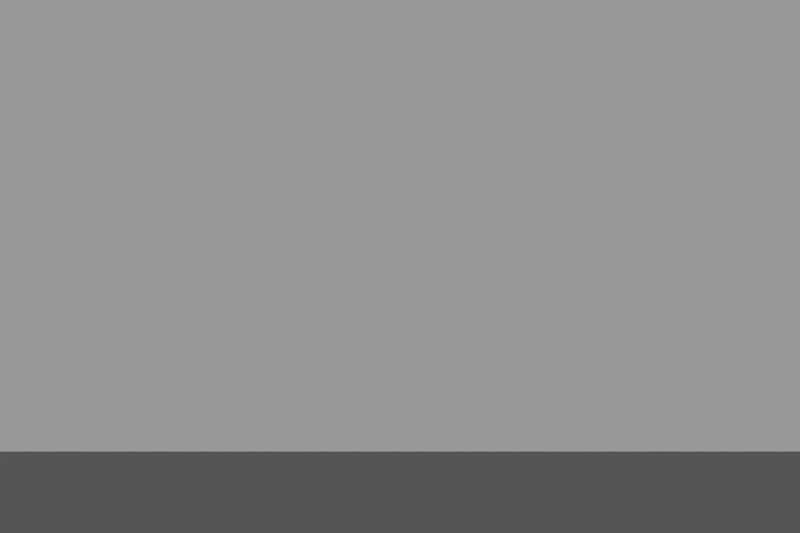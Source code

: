 # Source: level04.blend  (saved by Blender 2.65.0; exported with 4.5.12 LTS)
import bpy
from mathutils import Matrix  # noqa: F401  (used for matrix-valued properties, if any)

bpy.ops.wm.read_factory_settings(use_empty=True)
scene = bpy.context.scene
scene.name = 'Scene'

# ---- collections
col_collection_1 = bpy.data.collections.new('Collection 1'); scene.collection.children.link(col_collection_1)

# ---- materials (node trees are filled in below, after node groups)
mat_material_002 = bpy.data.materials.new('Material.002')
mat_material_002.alpha_threshold = 0.0
mat_material_002.use_transparent_shadow = False
mat_material_002.diffuse_color = (0.1205, 0.3192, 0.8, 1.0)
mat_material_002.roughness = 0.5
mat_material_002.line_color = (0.0, 0.0, 0.0, 1.0)
mat_material = bpy.data.materials.new('Material')
mat_material.alpha_threshold = 0.0
mat_material.use_transparent_shadow = False
mat_material.diffuse_color = (0.8, 0.07577, 0.1883, 1.0)
mat_material.roughness = 0.5
mat_material.line_color = (0.0, 0.0, 0.0, 1.0)
mat_platformmaterial = bpy.data.materials.new('PlatformMaterial')
mat_material_001 = bpy.data.materials.new('Material.001')
mat_material_001.alpha_threshold = 0.0
mat_material_001.use_transparent_shadow = False
mat_material_001.diffuse_color = (1.0, 0.7798, 0.0, 1.0)
mat_material_001.roughness = 0.5
mat_material_001.line_color = (0.0, 0.0, 0.0, 1.0)
mat_material_003 = bpy.data.materials.new('Material.003')
mat_material_003.alpha_threshold = 0.0
mat_material_003.use_transparent_shadow = False
mat_material_003.diffuse_color = (0.8, 0.557, 0.1749, 1.0)
mat_material_003.roughness = 0.5
mat_material_003.line_color = (0.0, 0.0, 0.0, 1.0)

# ---- material node trees

# ---- world
world_world = bpy.data.worlds.new('World'); scene.world = world_world
world_world.color = (0.05088, 0.05088, 0.05088)
world_world.use_sun_shadow = False
world_world.sun_shadow_jitter_overblur = 0.0
world_world.cycles.sampling_method = 'MANUAL'
world_world.cycles.sample_map_resolution = 256

# ---- cameras
cam_camera = bpy.data.cameras.new('Camera')
cam_camera.lens = 38.63
cam_camera.sensor_width = 32.0
cam_camera.sensor_height = 18.0
cam_camera.dof.focus_distance = 0.0
cam_camera.dof.aperture_fstop = 128.0

# ---- lights
light_light = bpy.data.lights.new('Light', 'SUN')
light_light.transmission_factor = 0.0
light_light.cutoff_distance = 557.6
light_light.angle = 1.571
light_light.energy = 1.08
light_light.shadow_buffer_clip_start = 18.46
light_light.shadow_soft_size = 1.0
light_light.shadow_cascade_max_distance = 1000.0
light_light.cycles.use_multiple_importance_sampling = False

# ---- meshes
me_block_040 = bpy.data.meshes.new('Block.040')
me_block_040.from_pydata([(4.069, -0.4881, -4.521), (4.069, -8.626, -4.521), (-4.069, -8.626, -4.521), (-4.069, -0.4881, -4.521), (4.069, -0.4881, 4.521), (-4.069, -0.4881, 4.521), (-4.069, -8.626, 4.521), (4.069, -8.626, 4.521), (4.521, -0.4881, -4.069), (4.521, -0.4881, 4.069), (4.521, -8.626, 4.069), (4.521, -8.626, -4.069), (4.069, -9.078, -4.069), (4.069, -9.078, 4.069), (-4.069, -9.078, 4.069), (-4.069, -9.078, -4.069), (-4.521, -8.626, -4.069), (-4.521, -8.626, 4.069), (-4.521, -0.4881, 4.069), (-4.521, -0.4881, -4.069), (4.069, -0.03601, 4.069), (4.069, -0.03601, -4.069), (-4.069, -0.03601, -4.069), (-4.069, -0.03601, 4.069), (4.069, 8.626, -4.521), (4.069, 0.4881, -4.521), (-4.069, 0.4881, -4.521), (-4.069, 8.626, -4.521), (4.069, 8.626, 4.521), (-4.069, 8.626, 4.521), (-4.069, 0.4881, 4.521), (4.069, 0.4881, 4.521), (4.521, 8.626, -4.069), (4.521, 8.626, 4.069), (4.521, 0.4881, 4.069), (4.521, 0.4881, -4.069), (4.069, 0.03601, -4.069), (4.069, 0.03601, 4.069), (-4.069, 0.03601, 4.069), (-4.069, 0.03601, -4.069), (-4.521, 0.4881, -4.069), (-4.521, 0.4881, 4.069), (-4.521, 8.626, 4.069), (-4.521, 8.626, -4.069), (4.069, 9.078, 4.069), (4.069, 9.078, -4.069), (-4.069, 9.078, -4.069), (-4.069, 9.078, 4.069)], [], [(0, 21, 8), (1, 11, 12), (2, 15, 16), (3, 19, 22), (4, 9, 20), (7, 13, 10), (6, 17, 14), (5, 23, 18), (18, 23, 19), (23, 22, 19), (14, 17, 16), (14, 16, 15), (10, 13, 12), (10, 12, 11), (20, 9, 8), (20, 8, 21), (6, 14, 13), (6, 13, 7), (7, 10, 4), (10, 9, 4), (5, 18, 17), (5, 17, 6), (23, 5, 20), (5, 4, 20), (19, 3, 2), (19, 2, 16), (21, 0, 22), (0, 3, 22), (15, 2, 1), (15, 1, 12), (0, 8, 1), (8, 11, 1), (22, 23, 21), (23, 20, 21), (18, 19, 16), (18, 16, 17), (14, 15, 13), (15, 12, 13), (10, 11, 9), (11, 8, 9), (6, 7, 4), (6, 4, 5), (0, 1, 2), (0, 2, 3), (24, 45, 32), (25, 35, 36), (26, 39, 40), (27, 43, 46), (28, 33, 44), (31, 37, 34), (30, 41, 38), (29, 47, 42), (42, 47, 43), (47, 46, 43), (38, 41, 40), (38, 40, 39), (34, 37, 36), (34, 36, 35), (44, 33, 32), (44, 32, 45), (30, 38, 37), (30, 37, 31), (31, 34, 28), (34, 33, 28), (29, 42, 41), (29, 41, 30), (47, 29, 44), (29, 28, 44), (43, 27, 26), (43, 26, 40), (45, 24, 46), (24, 27, 46), (39, 26, 25), (39, 25, 36), (24, 32, 25), (32, 35, 25), (46, 47, 45), (47, 44, 45), (42, 43, 40), (42, 40, 41), (38, 39, 37), (39, 36, 37), (34, 35, 33), (35, 32, 33), (30, 31, 28), (30, 28, 29), (24, 25, 26), (24, 26, 27)])
me_block_040.polygons.foreach_set('use_smooth', [True] * 88)
me_block_040.materials.append(mat_material_002)
me_block_040.use_remesh_preserve_volume = False
me_block_040.use_remesh_preserve_attributes = False
me_block_040.use_mirror_vertex_groups = False
me_block_040.update()
me_block_030 = bpy.data.meshes.new('Block.030')
me_block_030.from_pydata([(4.069, 4.069, -4.521), (4.069, -4.069, -4.521), (-4.069, -4.069, -4.521), (-4.069, 4.069, -4.521), (4.069, 4.069, 4.521), (-4.069, 4.069, 4.521), (-4.069, -4.069, 4.521), (4.069, -4.069, 4.521), (4.521, 4.069, -4.069), (4.521, 4.069, 4.069), (4.521, -4.069, 4.069), (4.521, -4.069, -4.069), (4.069, -4.521, -4.069), (4.069, -4.521, 4.069), (-4.069, -4.521, 4.069), (-4.069, -4.521, -4.069), (-4.521, -4.069, -4.069), (-4.521, -4.069, 4.069), (-4.521, 4.069, 4.069), (-4.521, 4.069, -4.069), (4.069, 4.521, 4.069), (4.069, 4.521, -4.069), (-4.069, 4.521, -4.069), (-4.069, 4.521, 4.069)], [], [(0, 21, 8), (1, 11, 12), (2, 15, 16), (3, 19, 22), (4, 9, 20), (7, 13, 10), (6, 17, 14), (5, 23, 18), (18, 23, 19), (23, 22, 19), (14, 17, 16), (14, 16, 15), (10, 13, 12), (10, 12, 11), (20, 9, 8), (20, 8, 21), (6, 14, 13), (6, 13, 7), (7, 10, 4), (10, 9, 4), (5, 18, 17), (5, 17, 6), (23, 5, 20), (5, 4, 20), (19, 3, 2), (19, 2, 16), (21, 0, 22), (0, 3, 22), (15, 2, 1), (15, 1, 12), (0, 8, 1), (8, 11, 1), (22, 23, 21), (23, 20, 21), (18, 19, 16), (18, 16, 17), (14, 15, 13), (15, 12, 13), (10, 11, 9), (11, 8, 9), (6, 7, 4), (6, 4, 5), (0, 1, 2), (0, 2, 3)])
me_block_030.polygons.foreach_set('use_smooth', [True] * 44)
me_block_030.materials.append(mat_material)
me_block_030.use_remesh_preserve_volume = False
me_block_030.use_remesh_preserve_attributes = False
me_block_030.use_mirror_vertex_groups = False
me_block_030.update()
me_block_025 = bpy.data.meshes.new('Block.025')
me_block_025.from_pydata([(4.069, 4.069, -4.521), (4.069, -4.069, -4.521), (-4.069, -4.069, -4.521), (-4.069, 4.069, -4.521), (4.069, 4.069, 4.521), (-4.069, 4.069, 4.521), (-4.069, -4.069, 4.521), (4.069, -4.069, 4.521), (4.521, 4.069, -4.069), (4.521, 4.069, 4.069), (4.521, -4.069, 4.069), (4.521, -4.069, -4.069), (4.069, -4.521, -4.069), (4.069, -4.521, 4.069), (-4.069, -4.521, 4.069), (-4.069, -4.521, -4.069), (-4.521, -4.069, -4.069), (-4.521, -4.069, 4.069), (-4.521, 4.069, 4.069), (-4.521, 4.069, -4.069), (4.069, 4.521, 4.069), (4.069, 4.521, -4.069), (-4.069, 4.521, -4.069), (-4.069, 4.521, 4.069)], [], [(0, 21, 8), (1, 11, 12), (2, 15, 16), (3, 19, 22), (4, 9, 20), (7, 13, 10), (6, 17, 14), (5, 23, 18), (18, 23, 19), (23, 22, 19), (14, 17, 16), (14, 16, 15), (10, 13, 12), (10, 12, 11), (20, 9, 8), (20, 8, 21), (6, 14, 13), (6, 13, 7), (7, 10, 4), (10, 9, 4), (5, 18, 17), (5, 17, 6), (23, 5, 20), (5, 4, 20), (19, 3, 2), (19, 2, 16), (21, 0, 22), (0, 3, 22), (15, 2, 1), (15, 1, 12), (0, 8, 1), (8, 11, 1), (22, 23, 21), (23, 20, 21), (18, 19, 16), (18, 16, 17), (14, 15, 13), (15, 12, 13), (10, 11, 9), (11, 8, 9), (6, 7, 4), (6, 4, 5), (0, 1, 2), (0, 2, 3)])
me_block_025.polygons.foreach_set('use_smooth', [True] * 44)
me_block_025.materials.append(mat_material)
me_block_025.use_remesh_preserve_volume = False
me_block_025.use_remesh_preserve_attributes = False
me_block_025.use_mirror_vertex_groups = False
me_block_025.update()
me_block_008 = bpy.data.meshes.new('Block.008')
me_block_008.from_pydata([(4.069, -0.4764, -4.521), (4.069, -8.614, -4.521), (-4.069, -8.614, -4.521), (-4.069, -0.4764, -4.521), (4.069, -0.4764, 4.521), (-4.069, -0.4764, 4.521), (-4.069, -8.614, 4.521), (4.069, -8.614, 4.521), (4.521, -0.4764, -4.069), (4.521, -0.4764, 4.069), (4.521, -8.614, 4.069), (4.521, -8.614, -4.069), (4.069, -9.066, -4.069), (4.069, -9.066, 4.069), (-4.069, -9.066, 4.069), (-4.069, -9.066, -4.069), (-4.521, -8.614, -4.069), (-4.521, -8.614, 4.069), (-4.521, -0.4764, 4.069), (-4.521, -0.4764, -4.069), (4.069, -0.02433, 4.069), (4.069, -0.02433, -4.069), (-4.069, -0.02433, -4.069), (-4.069, -0.02433, 4.069), (4.069, 8.614, -4.521), (4.069, 0.4764, -4.521), (-4.069, 0.4764, -4.521), (-4.069, 8.614, -4.521), (4.069, 8.614, 4.521), (-4.069, 8.614, 4.521), (-4.069, 0.4764, 4.521), (4.069, 0.4764, 4.521), (4.521, 8.614, -4.069), (4.521, 8.614, 4.069), (4.521, 0.4764, 4.069), (4.521, 0.4764, -4.069), (4.069, 0.02433, -4.069), (4.069, 0.02433, 4.069), (-4.069, 0.02433, 4.069), (-4.069, 0.02433, -4.069), (-4.521, 0.4764, -4.069), (-4.521, 0.4764, 4.069), (-4.521, 8.614, 4.069), (-4.521, 8.614, -4.069), (4.069, 9.066, 4.069), (4.069, 9.066, -4.069), (-4.069, 9.066, -4.069), (-4.069, 9.066, 4.069)], [], [(0, 21, 8), (1, 11, 12), (2, 15, 16), (3, 19, 22), (4, 9, 20), (7, 13, 10), (6, 17, 14), (5, 23, 18), (18, 23, 19), (23, 22, 19), (14, 17, 16), (14, 16, 15), (10, 13, 12), (10, 12, 11), (20, 9, 8), (20, 8, 21), (6, 14, 13), (6, 13, 7), (7, 10, 4), (10, 9, 4), (5, 18, 17), (5, 17, 6), (23, 5, 20), (5, 4, 20), (19, 3, 2), (19, 2, 16), (21, 0, 22), (0, 3, 22), (15, 2, 1), (15, 1, 12), (0, 8, 1), (8, 11, 1), (22, 23, 21), (23, 20, 21), (18, 19, 16), (18, 16, 17), (14, 15, 13), (15, 12, 13), (10, 11, 9), (11, 8, 9), (6, 7, 4), (6, 4, 5), (0, 1, 2), (0, 2, 3), (24, 45, 32), (25, 35, 36), (26, 39, 40), (27, 43, 46), (28, 33, 44), (31, 37, 34), (30, 41, 38), (29, 47, 42), (42, 47, 43), (47, 46, 43), (38, 41, 40), (38, 40, 39), (34, 37, 36), (34, 36, 35), (44, 33, 32), (44, 32, 45), (30, 38, 37), (30, 37, 31), (31, 34, 28), (34, 33, 28), (29, 42, 41), (29, 41, 30), (47, 29, 44), (29, 28, 44), (43, 27, 26), (43, 26, 40), (45, 24, 46), (24, 27, 46), (39, 26, 25), (39, 25, 36), (24, 32, 25), (32, 35, 25), (46, 47, 45), (47, 44, 45), (42, 43, 40), (42, 40, 41), (38, 39, 37), (39, 36, 37), (34, 35, 33), (35, 32, 33), (30, 31, 28), (30, 28, 29), (24, 25, 26), (24, 26, 27)])
me_block_008.polygons.foreach_set('use_smooth', [True] * 88)
me_block_008.materials.append(mat_material_002)
me_block_008.use_remesh_preserve_volume = False
me_block_008.use_remesh_preserve_attributes = False
me_block_008.use_mirror_vertex_groups = False
me_block_008.update()
me_collectmesh = bpy.data.meshes.new('CollectMesh')
me_collectmesh.from_pydata([], [], [])
me_collectmesh.materials.append(None)
me_collectmesh.update()
me_block_056 = bpy.data.meshes.new('Block.056')
me_block_056.from_pydata([(-5.033, 13.19, -4.521), (-5.033, 5.051, -4.521), (-13.17, 5.051, -4.521), (-13.17, 13.19, -4.521), (-5.033, 13.19, 4.521), (-13.17, 13.19, 4.521), (-13.17, 5.051, 4.521), (-5.033, 5.051, 4.521), (-4.581, 13.19, -4.069), (-4.581, 13.19, 4.069), (-4.581, 5.051, 4.069), (-4.581, 5.051, -4.069), (-5.033, 4.599, -4.069), (-5.033, 4.599, 4.069), (-13.17, 4.599, 4.069), (-13.17, 4.599, -4.069), (-13.62, 5.051, -4.069), (-13.62, 5.051, 4.069), (-13.62, 13.19, 4.069), (-13.62, 13.19, -4.069), (-5.033, 13.64, 4.069), (-5.033, 13.64, -4.069), (-13.17, 13.64, -4.069), (-13.17, 13.64, 4.069), (4.056, 13.19, -4.521), (4.056, 5.051, -4.521), (-4.081, 5.051, -4.521), (-4.081, 13.19, -4.521), (4.056, 13.19, 4.521), (-4.081, 13.19, 4.521), (-4.081, 5.051, 4.521), (4.056, 5.051, 4.521), (4.508, 13.19, -4.069), (4.508, 13.19, 4.069), (4.508, 5.051, 4.069), (4.508, 5.051, -4.069), (4.056, 4.599, -4.069), (4.056, 4.599, 4.069), (-4.081, 4.599, 4.069), (-4.081, 4.599, -4.069), (-4.533, 5.051, -4.069), (-4.533, 5.051, 4.069), (-4.533, 13.19, 4.069), (-4.533, 13.19, -4.069), (4.056, 13.64, 4.069), (4.056, 13.64, -4.069), (-4.081, 13.64, -4.069), (-4.081, 13.64, 4.069), (13.17, 13.19, -4.521), (13.17, 5.051, -4.521), (5.033, 5.051, -4.521), (5.033, 13.19, -4.521), (13.17, 13.19, 4.521), (5.033, 13.19, 4.521), (5.033, 5.051, 4.521), (13.17, 5.051, 4.521), (13.62, 13.19, -4.069), (13.62, 13.19, 4.069), (13.62, 5.051, 4.069), (13.62, 5.051, -4.069), (13.17, 4.599, -4.069), (13.17, 4.599, 4.069), (5.033, 4.599, 4.069), (5.033, 4.599, -4.069), (4.581, 5.051, -4.069), (4.581, 5.051, 4.069), (4.581, 13.19, 4.069), (4.581, 13.19, -4.069), (13.17, 13.64, 4.069), (13.17, 13.64, -4.069), (5.033, 13.64, -4.069), (5.033, 13.64, 4.069), (13.17, 4.067, -4.521), (13.17, -4.07, -4.521), (5.033, -4.07, -4.521), (5.033, 4.067, -4.521), (13.17, 4.067, 4.521), (5.033, 4.067, 4.521), (5.033, -4.07, 4.521), (13.17, -4.07, 4.521), (13.62, 4.067, -4.069), (13.62, 4.067, 4.069), (13.62, -4.07, 4.069), (13.62, -4.07, -4.069), (13.17, -4.522, -4.069), (13.17, -4.522, 4.069), (5.033, -4.522, 4.069), (5.033, -4.522, -4.069), (4.581, -4.07, -4.069), (4.581, -4.07, 4.069), (4.581, 4.067, 4.069), (4.581, 4.067, -4.069), (13.17, 4.519, 4.069), (13.17, 4.519, -4.069), (5.033, 4.519, -4.069), (5.033, 4.519, 4.069), (4.056, 4.067, -4.521), (4.056, -4.07, -4.521), (-4.081, -4.07, -4.521), (-4.081, 4.067, -4.521), (4.056, 4.067, 4.521), (-4.081, 4.067, 4.521), (-4.081, -4.07, 4.521), (4.056, -4.07, 4.521), (4.508, 4.067, -4.069), (4.508, 4.067, 4.069), (4.508, -4.07, 4.069), (4.508, -4.07, -4.069), (4.056, -4.522, -4.069), (4.056, -4.522, 4.069), (-4.081, -4.522, 4.069), (-4.081, -4.522, -4.069), (-4.533, -4.07, -4.069), (-4.533, -4.07, 4.069), (-4.533, 4.067, 4.069), (-4.533, 4.067, -4.069), (4.056, 4.519, 4.069), (4.056, 4.519, -4.069), (-4.081, 4.519, -4.069), (-4.081, 4.519, 4.069), (-5.033, 4.067, -4.521), (-5.033, -4.07, -4.521), (-13.17, -4.07, -4.521), (-13.17, 4.067, -4.521), (-5.033, 4.067, 4.521), (-13.17, 4.067, 4.521), (-13.17, -4.07, 4.521), (-5.033, -4.07, 4.521), (-4.581, 4.067, -4.069), (-4.581, 4.067, 4.069), (-4.581, -4.07, 4.069), (-4.581, -4.07, -4.069), (-5.033, -4.522, -4.069), (-5.033, -4.522, 4.069), (-13.17, -4.522, 4.069), (-13.17, -4.522, -4.069), (-13.62, -4.07, -4.069), (-13.62, -4.07, 4.069), (-13.62, 4.067, 4.069), (-13.62, 4.067, -4.069), (-5.033, 4.519, 4.069), (-5.033, 4.519, -4.069), (-13.17, 4.519, -4.069), (-13.17, 4.519, 4.069), (-5.033, -5.051, -4.521), (-5.033, -13.19, -4.521), (-13.17, -13.19, -4.521), (-13.17, -5.051, -4.521), (-5.033, -5.051, 4.521), (-13.17, -5.051, 4.521), (-13.17, -13.19, 4.521), (-5.033, -13.19, 4.521), (-4.581, -5.051, -4.069), (-4.581, -5.051, 4.069), (-4.581, -13.19, 4.069), (-4.581, -13.19, -4.069), (-5.033, -13.64, -4.069), (-5.033, -13.64, 4.069), (-13.17, -13.64, 4.069), (-13.17, -13.64, -4.069), (-13.62, -13.19, -4.069), (-13.62, -13.19, 4.069), (-13.62, -5.051, 4.069), (-13.62, -5.051, -4.069), (-5.033, -4.599, 4.069), (-5.033, -4.599, -4.069), (-13.17, -4.599, -4.069), (-13.17, -4.599, 4.069), (4.056, -5.051, -4.521), (4.056, -13.19, -4.521), (-4.081, -13.19, -4.521), (-4.081, -5.051, -4.521), (4.056, -5.051, 4.521), (-4.081, -5.051, 4.521), (-4.081, -13.19, 4.521), (4.056, -13.19, 4.521), (4.508, -5.051, -4.069), (4.508, -5.051, 4.069), (4.508, -13.19, 4.069), (4.508, -13.19, -4.069), (4.056, -13.64, -4.069), (4.056, -13.64, 4.069), (-4.081, -13.64, 4.069), (-4.081, -13.64, -4.069), (-4.533, -13.19, -4.069), (-4.533, -13.19, 4.069), (-4.533, -5.051, 4.069), (-4.533, -5.051, -4.069), (4.056, -4.599, 4.069), (4.056, -4.599, -4.069), (-4.081, -4.599, -4.069), (-4.081, -4.599, 4.069), (13.17, -5.051, -4.521), (13.17, -13.19, -4.521), (5.033, -13.19, -4.521), (5.033, -5.051, -4.521), (13.17, -5.051, 4.521), (5.033, -5.051, 4.521), (5.033, -13.19, 4.521), (13.17, -13.19, 4.521), (13.62, -5.051, -4.069), (13.62, -5.051, 4.069), (13.62, -13.19, 4.069), (13.62, -13.19, -4.069), (13.17, -13.64, -4.069), (13.17, -13.64, 4.069), (5.033, -13.64, 4.069), (5.033, -13.64, -4.069), (4.581, -13.19, -4.069), (4.581, -13.19, 4.069), (4.581, -5.051, 4.069), (4.581, -5.051, -4.069), (13.17, -4.599, 4.069), (13.17, -4.599, -4.069), (5.033, -4.599, -4.069), (5.033, -4.599, 4.069)], [], [(0, 21, 8), (1, 11, 12), (2, 15, 16), (3, 19, 22), (4, 9, 20), (7, 13, 10), (6, 17, 14), (5, 23, 18), (18, 23, 19), (23, 22, 19), (14, 17, 16), (14, 16, 15), (10, 13, 12), (10, 12, 11), (20, 9, 8), (20, 8, 21), (6, 14, 13), (6, 13, 7), (7, 10, 4), (10, 9, 4), (5, 18, 17), (5, 17, 6), (23, 5, 20), (5, 4, 20), (19, 3, 2), (19, 2, 16), (21, 0, 22), (0, 3, 22), (15, 2, 1), (15, 1, 12), (0, 8, 1), (8, 11, 1), (22, 23, 21), (23, 20, 21), (18, 19, 16), (18, 16, 17), (14, 15, 13), (15, 12, 13), (10, 11, 9), (11, 8, 9), (6, 7, 4), (6, 4, 5), (0, 1, 2), (0, 2, 3), (24, 45, 32), (25, 35, 36), (26, 39, 40), (27, 43, 46), (28, 33, 44), (31, 37, 34), (30, 41, 38), (29, 47, 42), (42, 47, 43), (47, 46, 43), (38, 41, 40), (38, 40, 39), (34, 37, 36), (34, 36, 35), (44, 33, 32), (44, 32, 45), (30, 38, 37), (30, 37, 31), (31, 34, 28), (34, 33, 28), (29, 42, 41), (29, 41, 30), (47, 29, 44), (29, 28, 44), (43, 27, 26), (43, 26, 40), (45, 24, 46), (24, 27, 46), (39, 26, 25), (39, 25, 36), (24, 32, 25), (32, 35, 25), (46, 47, 45), (47, 44, 45), (42, 43, 40), (42, 40, 41), (38, 39, 37), (39, 36, 37), (34, 35, 33), (35, 32, 33), (30, 31, 28), (30, 28, 29), (24, 25, 26), (24, 26, 27), (48, 69, 56), (49, 59, 60), (50, 63, 64), (51, 67, 70), (52, 57, 68), (55, 61, 58), (54, 65, 62), (53, 71, 66), (66, 71, 67), (71, 70, 67), (62, 65, 64), (62, 64, 63), (58, 61, 60), (58, 60, 59), (68, 57, 56), (68, 56, 69), (54, 62, 61), (54, 61, 55), (55, 58, 52), (58, 57, 52), (53, 66, 65), (53, 65, 54), (71, 53, 68), (53, 52, 68), (67, 51, 50), (67, 50, 64), (69, 48, 70), (48, 51, 70), (63, 50, 49), (63, 49, 60), (48, 56, 49), (56, 59, 49), (70, 71, 69), (71, 68, 69), (66, 67, 64), (66, 64, 65), (62, 63, 61), (63, 60, 61), (58, 59, 57), (59, 56, 57), (54, 55, 52), (54, 52, 53), (48, 49, 50), (48, 50, 51), (72, 93, 80), (73, 83, 84), (74, 87, 88), (75, 91, 94), (76, 81, 92), (79, 85, 82), (78, 89, 86), (77, 95, 90), (90, 95, 91), (95, 94, 91), (86, 89, 88), (86, 88, 87), (82, 85, 84), (82, 84, 83), (92, 81, 80), (92, 80, 93), (78, 86, 85), (78, 85, 79), (79, 82, 76), (82, 81, 76), (77, 90, 89), (77, 89, 78), (95, 77, 92), (77, 76, 92), (91, 75, 74), (91, 74, 88), (93, 72, 94), (72, 75, 94), (87, 74, 73), (87, 73, 84), (72, 80, 73), (80, 83, 73), (94, 95, 93), (95, 92, 93), (90, 91, 88), (90, 88, 89), (86, 87, 85), (87, 84, 85), (82, 83, 81), (83, 80, 81), (78, 79, 76), (78, 76, 77), (72, 73, 74), (72, 74, 75), (96, 117, 104), (97, 107, 108), (98, 111, 112), (99, 115, 118), (100, 105, 116), (103, 109, 106), (102, 113, 110), (101, 119, 114), (114, 119, 115), (119, 118, 115), (110, 113, 112), (110, 112, 111), (106, 109, 108), (106, 108, 107), (116, 105, 104), (116, 104, 117), (102, 110, 109), (102, 109, 103), (103, 106, 100), (106, 105, 100), (101, 114, 113), (101, 113, 102), (119, 101, 116), (101, 100, 116), (115, 99, 98), (115, 98, 112), (117, 96, 118), (96, 99, 118), (111, 98, 97), (111, 97, 108), (96, 104, 97), (104, 107, 97), (118, 119, 117), (119, 116, 117), (114, 115, 112), (114, 112, 113), (110, 111, 109), (111, 108, 109), (106, 107, 105), (107, 104, 105), (102, 103, 100), (102, 100, 101), (96, 97, 98), (96, 98, 99), (120, 141, 128), (121, 131, 132), (122, 135, 136), (123, 139, 142), (124, 129, 140), (127, 133, 130), (126, 137, 134), (125, 143, 138), (138, 143, 139), (143, 142, 139), (134, 137, 136), (134, 136, 135), (130, 133, 132), (130, 132, 131), (140, 129, 128), (140, 128, 141), (126, 134, 133), (126, 133, 127), (127, 130, 124), (130, 129, 124), (125, 138, 137), (125, 137, 126), (143, 125, 140), (125, 124, 140), (139, 123, 122), (139, 122, 136), (141, 120, 142), (120, 123, 142), (135, 122, 121), (135, 121, 132), (120, 128, 121), (128, 131, 121), (142, 143, 141), (143, 140, 141), (138, 139, 136), (138, 136, 137), (134, 135, 133), (135, 132, 133), (130, 131, 129), (131, 128, 129), (126, 127, 124), (126, 124, 125), (120, 121, 122), (120, 122, 123), (144, 165, 152), (145, 155, 156), (146, 159, 160), (147, 163, 166), (148, 153, 164), (151, 157, 154), (150, 161, 158), (149, 167, 162), (162, 167, 163), (167, 166, 163), (158, 161, 160), (158, 160, 159), (154, 157, 156), (154, 156, 155), (164, 153, 152), (164, 152, 165), (150, 158, 157), (150, 157, 151), (151, 154, 148), (154, 153, 148), (149, 162, 161), (149, 161, 150), (167, 149, 164), (149, 148, 164), (163, 147, 146), (163, 146, 160), (165, 144, 166), (144, 147, 166), (159, 146, 145), (159, 145, 156), (144, 152, 145), (152, 155, 145), (166, 167, 165), (167, 164, 165), (162, 163, 160), (162, 160, 161), (158, 159, 157), (159, 156, 157), (154, 155, 153), (155, 152, 153), (150, 151, 148), (150, 148, 149), (144, 145, 146), (144, 146, 147), (168, 189, 176), (169, 179, 180), (170, 183, 184), (171, 187, 190), (172, 177, 188), (175, 181, 178), (174, 185, 182), (173, 191, 186), (186, 191, 187), (191, 190, 187), (182, 185, 184), (182, 184, 183), (178, 181, 180), (178, 180, 179), (188, 177, 176), (188, 176, 189), (174, 182, 181), (174, 181, 175), (175, 178, 172), (178, 177, 172), (173, 186, 185), (173, 185, 174), (191, 173, 188), (173, 172, 188), (187, 171, 170), (187, 170, 184), (189, 168, 190), (168, 171, 190), (183, 170, 169), (183, 169, 180), (168, 176, 169), (176, 179, 169), (190, 191, 189), (191, 188, 189), (186, 187, 184), (186, 184, 185), (182, 183, 181), (183, 180, 181), (178, 179, 177), (179, 176, 177), (174, 175, 172), (174, 172, 173), (168, 169, 170), (168, 170, 171), (192, 213, 200), (193, 203, 204), (194, 207, 208), (195, 211, 214), (196, 201, 212), (199, 205, 202), (198, 209, 206), (197, 215, 210), (210, 215, 211), (215, 214, 211), (206, 209, 208), (206, 208, 207), (202, 205, 204), (202, 204, 203), (212, 201, 200), (212, 200, 213), (198, 206, 205), (198, 205, 199), (199, 202, 196), (202, 201, 196), (197, 210, 209), (197, 209, 198), (215, 197, 212), (197, 196, 212), (211, 195, 194), (211, 194, 208), (213, 192, 214), (192, 195, 214), (207, 194, 193), (207, 193, 204), (192, 200, 193), (200, 203, 193), (214, 215, 213), (215, 212, 213), (210, 211, 208), (210, 208, 209), (206, 207, 205), (207, 204, 205), (202, 203, 201), (203, 200, 201), (198, 199, 196), (198, 196, 197), (192, 193, 194), (192, 194, 195)])
me_block_056.polygons.foreach_set('use_smooth', [True] * 396)
me_block_056.materials.append(mat_material)
me_block_056.use_remesh_preserve_volume = False
me_block_056.use_remesh_preserve_attributes = False
me_block_056.use_mirror_vertex_groups = False
me_block_056.update()
me_cameravolume = bpy.data.meshes.new('CameraVolume')
me_cameravolume.from_pydata([(47.17, 79.63, -11.91), (47.17, -79.63, -11.91), (-47.17, -79.63, -11.91), (-47.17, 79.63, -11.91), (47.17, 79.63, 11.91), (47.17, -79.63, 11.91), (-47.17, -79.63, 11.91), (-47.17, 79.63, 11.91)], [], [(4, 0, 7), (0, 3, 7), (2, 6, 7), (2, 7, 3), (1, 5, 2), (5, 6, 2), (0, 4, 1), (4, 5, 1), (4, 7, 6), (4, 6, 5), (0, 1, 2), (0, 2, 3)])
me_cameravolume.materials.append(mat_platformmaterial)
me_cameravolume.use_remesh_preserve_volume = False
me_cameravolume.use_remesh_preserve_attributes = False
me_cameravolume.use_mirror_vertex_groups = False
me_cameravolume.update()
me_worldbb = bpy.data.meshes.new('WorldBB')
me_worldbb.from_pydata([(47.17, 28.29, -12.12), (47.17, -28.29, -12.12), (-47.17, -28.29, -12.12), (-47.17, 28.29, -12.12), (47.17, 28.29, 12.12), (47.17, -28.29, 12.12), (-47.17, -28.29, 12.12), (-47.17, 28.29, 12.12)], [], [(4, 0, 7), (0, 3, 7), (2, 6, 7), (2, 7, 3), (1, 5, 2), (5, 6, 2), (0, 4, 1), (4, 5, 1), (4, 7, 6), (4, 6, 5), (0, 1, 2), (0, 2, 3)])
me_worldbb.materials.append(mat_platformmaterial)
me_worldbb.use_remesh_preserve_volume = False
me_worldbb.use_remesh_preserve_attributes = False
me_worldbb.use_mirror_vertex_groups = False
me_worldbb.update()
me_move_platform_02 = bpy.data.meshes.new('Move_Platform_02')
me_move_platform_02.from_pydata([(10.59, 9.834, -1.34), (10.59, -9.834, -1.34), (-10.59, -9.834, -1.34), (-10.59, 9.834, -1.34), (10.59, 9.834, 1.34), (-10.59, 9.834, 1.34), (-10.59, -9.834, 1.34), (10.59, -9.834, 1.34), (11.77, 9.834, -1.206), (11.77, 9.834, 1.206), (11.77, -9.834, 1.206), (11.77, -9.834, -1.206), (10.59, -10.93, -1.206), (10.59, -10.93, 1.206), (-10.59, -10.93, 1.206), (-10.59, -10.93, -1.206), (-11.77, -9.834, -1.206), (-11.77, -9.834, 1.206), (-11.77, 9.834, 1.206), (-11.77, 9.834, -1.206), (10.59, 10.93, 1.206), (10.59, 10.93, -1.206), (-10.59, 10.93, -1.206), (-10.59, 10.93, 1.206)], [], [(0, 21, 8), (1, 11, 12), (2, 15, 16), (3, 19, 22), (4, 9, 20), (7, 13, 10), (6, 17, 14), (5, 23, 18), (18, 23, 19), (23, 22, 19), (14, 17, 16), (14, 16, 15), (10, 13, 12), (10, 12, 11), (20, 9, 8), (20, 8, 21), (6, 14, 13), (6, 13, 7), (7, 10, 4), (10, 9, 4), (5, 18, 17), (5, 17, 6), (23, 5, 20), (5, 4, 20), (19, 3, 2), (19, 2, 16), (21, 0, 22), (0, 3, 22), (15, 2, 1), (15, 1, 12), (0, 8, 1), (8, 11, 1), (22, 23, 21), (23, 20, 21), (18, 19, 16), (18, 16, 17), (14, 15, 13), (15, 12, 13), (10, 11, 9), (11, 8, 9), (6, 7, 4), (6, 4, 5), (0, 1, 2), (0, 2, 3)])
me_move_platform_02.polygons.foreach_set('use_smooth', [True] * 44)
me_move_platform_02.materials.append(mat_material_001)
me_move_platform_02.use_remesh_preserve_volume = False
me_move_platform_02.use_remesh_preserve_attributes = False
me_move_platform_02.use_mirror_vertex_groups = False
me_move_platform_02.update()
me_move_platform_01 = bpy.data.meshes.new('Move_Platform_01')
me_move_platform_01.from_pydata([(10.59, 9.834, -1.34), (10.59, -9.834, -1.34), (-10.59, -9.834, -1.34), (-10.59, 9.834, -1.34), (10.59, 9.834, 1.34), (-10.59, 9.834, 1.34), (-10.59, -9.834, 1.34), (10.59, -9.834, 1.34), (11.77, 9.834, -1.206), (11.77, 9.834, 1.206), (11.77, -9.834, 1.206), (11.77, -9.834, -1.206), (10.59, -10.93, -1.206), (10.59, -10.93, 1.206), (-10.59, -10.93, 1.206), (-10.59, -10.93, -1.206), (-11.77, -9.834, -1.206), (-11.77, -9.834, 1.206), (-11.77, 9.834, 1.206), (-11.77, 9.834, -1.206), (10.59, 10.93, 1.206), (10.59, 10.93, -1.206), (-10.59, 10.93, -1.206), (-10.59, 10.93, 1.206)], [], [(0, 21, 8), (1, 11, 12), (2, 15, 16), (3, 19, 22), (4, 9, 20), (7, 13, 10), (6, 17, 14), (5, 23, 18), (18, 23, 19), (23, 22, 19), (14, 17, 16), (14, 16, 15), (10, 13, 12), (10, 12, 11), (20, 9, 8), (20, 8, 21), (6, 14, 13), (6, 13, 7), (7, 10, 4), (10, 9, 4), (5, 18, 17), (5, 17, 6), (23, 5, 20), (5, 4, 20), (19, 3, 2), (19, 2, 16), (21, 0, 22), (0, 3, 22), (15, 2, 1), (15, 1, 12), (0, 8, 1), (8, 11, 1), (22, 23, 21), (23, 20, 21), (18, 19, 16), (18, 16, 17), (14, 15, 13), (15, 12, 13), (10, 11, 9), (11, 8, 9), (6, 7, 4), (6, 4, 5), (0, 1, 2), (0, 2, 3)])
me_move_platform_01.polygons.foreach_set('use_smooth', [True] * 44)
me_move_platform_01.materials.append(mat_material_001)
me_move_platform_01.use_remesh_preserve_volume = False
me_move_platform_01.use_remesh_preserve_attributes = False
me_move_platform_01.use_mirror_vertex_groups = False
me_move_platform_01.update()
me_ballmesh = bpy.data.meshes.new('BallMesh')
me_ballmesh.from_pydata([], [], [])
me_ballmesh.materials.append(None)
me_ballmesh.update()
me_goalring = bpy.data.meshes.new('GoalRing')
me_goalring.from_pydata([], [], [])
me_goalring.materials.append(None)
me_goalring.update()
me_cylinder_001 = bpy.data.meshes.new('Cylinder.001')
me_cylinder_001.from_pydata([(4.769, 3.186, -2.253), (3.397, 2.175, -2.222), (3.306, 2.344, -2.219), (5.299, 2.195, -2.253), (3.738, 1.454, -2.234), (3.673, 1.665, -2.23), (5.625, 1.119, -2.253), (3.923, 0.6867, -2.247), (3.899, 0.9274, -2.243), (5.736, 0.0, -2.253), (3.95, -0.09267, -2.26), (3.976, 0.1605, -2.256), (5.625, -1.119, -2.253), (3.824, -0.8523, -2.273), (3.899, -0.6063, -2.268), (4.769, -3.186, -2.253), (3.158, -2.2, -2.295), (3.306, -2.023, -2.292), (-3.186, -4.769, -2.253), (-2.067, -3.183, -2.311), (-1.521, -3.471, -2.316), (-4.056, -4.056, -2.253), (-2.656, -2.745, -2.304), (-2.209, -3.108, -2.31), (1.595, 3.851, 2.318), (2.195, 5.299, 2.253), (1.521, 3.89, 2.318), (2.304, 3.449, 2.311), (3.186, 4.769, 2.253), (2.209, 3.527, 2.312), (2.913, 2.915, 2.302), (4.056, 4.056, 2.253), (2.811, 3.038, 2.304), (3.397, 2.272, 2.291), (4.769, 3.186, 2.253), (3.306, 2.442, 2.294), (3.738, 1.551, 2.279), (5.299, 2.195, 2.253), (3.673, 1.763, 2.283), (3.923, 0.7845, 2.267), (5.625, 1.119, 2.253), (3.899, 1.025, 2.271), (3.95, 0.005102, 2.253), (5.736, -1.144e-05, 2.253), (3.976, 0.2583, 2.258), (3.824, -0.7545, 2.241), (5.625, -1.119, 2.253), (3.899, -0.5085, 2.245), (3.554, -1.465, 2.229), (5.299, -2.195, 2.253), (3.673, -1.246, 2.233), (3.158, -2.103, 2.218), (4.769, -3.186, 2.253), (3.306, -1.925, 2.221), (2.656, -2.647, 2.209), (4.056, -4.056, 2.253), (2.811, -2.521, 2.211), (2.195, -5.299, -2.253), (1.414, -3.503, -2.317), (1.521, -3.471, -2.316), (2.067, -3.085, 2.202), (3.186, -4.769, 2.253), (2.209, -3.01, 2.203), (1.414, -3.405, 2.196), (2.195, -5.299, 2.253), (1.521, -3.373, 2.197), (0.7184, -3.602, 2.193), (1.119, -5.625, 2.253), (0.7756, -3.597, 2.193), (-2.067, -3.085, 2.202), (-3.186, -4.769, 2.253), (-1.521, -3.373, 2.197), (-2.656, -2.647, 2.209), (-4.056, -4.056, 2.253), (-2.209, -3.01, 2.203), (-3.158, -2.103, 2.218), (-4.769, -3.186, 2.253), (-2.811, -2.521, 2.211), (-3.554, -1.465, 2.229), (-5.299, -2.195, 2.253), (-3.306, -1.925, 2.221), (-3.824, -0.7546, 2.241), (-5.625, -1.119, 2.253), (-3.673, -1.246, 2.233), (-3.95, 0.005097, 2.253), (-5.736, -2.289e-05, 2.253), (-3.899, -0.5085, 2.245), (-3.923, 0.7845, 2.267), (-5.625, 1.119, 2.253), (-3.976, 0.2583, 2.258), (-3.738, 1.551, 2.279), (-5.299, 2.195, 2.253), (-3.899, 1.025, 2.271), (-3.397, 2.272, 2.291), (-4.769, 3.186, 2.253), (-3.673, 1.763, 2.283), (-2.913, 2.915, 2.302), (-4.056, 4.056, 2.253), (-3.306, 2.442, 2.294), (-8.578e-08, 4.091, -2.19), (-1.871e-07, 5.736, -2.253), (7.806e-07, 4.091, -2.19), (6.639e-06, 4.189, 2.323), (9.02e-06, 5.736, 2.253), (5.241e-06, 4.189, 2.323), (0.7756, 4.016, -2.191), (1.119, 5.625, -2.253), (1.521, 3.792, -2.195), (0.8158, 4.004, -2.191), (2.195, 5.299, -2.253), (2.209, 3.429, -2.201), (1.595, 3.753, -2.196), (3.186, 4.769, -2.253), (2.811, 2.94, -2.209), (2.304, 3.351, -2.202), (0.7756, -3.695, -2.32), (1.119, -5.625, -2.253), (-7.447e-07, -3.77, -2.321), (0.7184, -3.7, -2.32), (0.7756, 4.113, 2.322), (-2.195, -5.299, -2.253), (-1.414, -3.503, -2.317), (-0.7756, -3.695, -2.32), (-1.595, 3.753, -2.196), (-2.209, 3.429, -2.201), (-2.195, 5.299, -2.253), (-3.186, 4.769, -2.253), (-2.304, 3.351, -2.202), (-2.811, 2.94, -2.209), (-0.8158, 4.101, 2.322), (-0.7756, 4.113, 2.322), (-1.119, 5.625, 2.253), (3.554, -1.563, -2.284), (3.673, -1.344, -2.281), (5.299, -2.195, -2.253), (2.656, -2.745, -2.304), (2.811, -2.619, -2.302), (4.056, -4.056, -2.253), (2.067, -3.183, -2.311), (2.209, -3.108, -2.31), (3.186, -4.769, -2.253), (-1.285e-06, -3.77, -2.321), (2.744e-06, -3.672, 2.192), (-1.119, -5.625, 2.253), (-0.7184, -3.602, 2.193), (-0.7756, -3.597, 2.193), (-3.158, -2.2, -2.295), (-2.811, -2.619, -2.302), (-4.769, -3.186, -2.253), (-3.554, -1.563, -2.284), (-3.306, -2.023, -2.292), (-5.299, -2.195, -2.253), (-3.824, -0.8523, -2.273), (-3.673, -1.344, -2.281), (-5.625, -1.119, -2.253), (-3.95, -0.09267, -2.26), (-3.899, -0.6063, -2.268), (-5.736, 3.815e-06, -2.253), (-3.923, 0.6867, -2.247), (-3.976, 0.1605, -2.256), (-5.625, 1.119, -2.253), (-3.738, 1.454, -2.234), (-3.899, 0.9274, -2.243), (-5.299, 2.195, -2.253), (-3.397, 2.175, -2.222), (-3.673, 1.665, -2.23), (-4.769, 3.186, -2.253), (-2.913, 2.817, -2.211), (-3.306, 2.344, -2.219), (-4.056, 4.056, -2.253), (-3.187, 4.769, 2.253), (-2.811, 3.038, 2.304), (-2.304, 3.449, 2.311), (-1.521, 3.792, -2.195), (-1.595, 3.851, 2.318), (-1.521, 3.89, 2.318), (-2.209, 3.527, 2.312), (-0.7756, 4.016, -2.191), (1.119, 5.625, 2.253), (4.056, 4.056, -2.253), (5.146e-06, -5.736, 2.253), (-2.056e-06, -5.736, -2.253), (-1.119, -5.625, -2.253), (-2.195, -5.299, 2.253), (-2.195, 5.299, 2.253), (-1.119, 5.625, -2.253), (0.8158, 4.101, 2.322), (2.913, 2.817, -2.211), (-0.7184, -3.7, -2.32), (3.338e-06, -3.672, 2.192), (-1.414, -3.405, 2.196), (-0.8158, 4.004, -2.191)], [], [(0, 1, 2), (3, 4, 5), (6, 7, 8), (9, 10, 11), (12, 13, 14), (15, 16, 17), (18, 19, 20), (21, 22, 23), (24, 25, 26), (27, 28, 29), (30, 31, 32), (33, 34, 35), (36, 37, 38), (39, 40, 41), (42, 43, 44), (45, 46, 47), (48, 49, 50), (51, 52, 53), (54, 55, 56), (57, 58, 59), (60, 61, 62), (63, 64, 65), (66, 67, 68), (69, 70, 71), (72, 73, 74), (75, 76, 77), (78, 79, 80), (81, 82, 83), (84, 85, 86), (87, 88, 89), (90, 91, 92), (93, 94, 95), (96, 97, 98), (99, 100, 101), (102, 103, 104), (100, 105, 101), (106, 107, 108), (109, 110, 111), (112, 113, 114), (57, 115, 58), (116, 117, 118), (117, 66, 118), (103, 102, 119), (119, 102, 105), (120, 121, 122), (123, 124, 125), (126, 127, 128), (129, 130, 131), (132, 133, 134), (135, 136, 137), (138, 139, 140), (141, 142, 117), (143, 144, 145), (146, 147, 148), (149, 150, 151), (152, 153, 154), (155, 156, 157), (158, 159, 160), (161, 162, 163), (164, 165, 166), (167, 168, 169), (170, 171, 172), (125, 173, 123), (174, 173, 175), (170, 172, 176), (174, 176, 124), (131, 175, 129), (100, 99, 177), (177, 99, 130), (142, 144, 143), (127, 172, 128), (172, 171, 128), (176, 172, 127), (176, 127, 124), (174, 124, 173), (124, 123, 173), (98, 93, 164), (98, 164, 168), (171, 96, 167), (171, 167, 128), (95, 90, 161), (95, 161, 165), (92, 87, 158), (92, 158, 162), (89, 84, 155), (89, 155, 159), (86, 81, 152), (86, 152, 156), (83, 78, 149), (83, 149, 153), (80, 75, 146), (80, 146, 150), (77, 72, 22), (77, 22, 147), (74, 69, 19), (74, 19, 23), (71, 190, 121), (71, 121, 20), (145, 122, 190), (122, 121, 190), (144, 142, 141), (144, 141, 188), (65, 60, 138), (65, 138, 59), (62, 54, 139), (54, 135, 139), (56, 51, 136), (51, 16, 136), (53, 48, 17), (48, 132, 17), (50, 45, 133), (45, 13, 133), (47, 42, 14), (42, 10, 14), (44, 39, 11), (39, 7, 11), (41, 36, 8), (36, 4, 8), (38, 33, 5), (33, 1, 5), (35, 30, 2), (30, 187, 2), (130, 99, 104), (99, 101, 104), (130, 104, 103), (130, 103, 131), (191, 129, 173), (129, 175, 173), (191, 173, 185), (173, 125, 185), (170, 176, 184), (176, 174, 184), (96, 171, 97), (171, 170, 97), (93, 98, 94), (98, 97, 94), (90, 95, 91), (95, 94, 91), (87, 92, 88), (92, 91, 88), (84, 89, 85), (89, 88, 85), (81, 86, 82), (86, 85, 82), (78, 83, 79), (83, 82, 79), (75, 80, 76), (80, 79, 76), (72, 77, 73), (77, 76, 73), (69, 74, 70), (74, 73, 70), (188, 141, 181), (188, 181, 182), (66, 189, 180), (66, 180, 67), (115, 68, 58), (68, 63, 58), (63, 68, 64), (68, 67, 64), (60, 65, 61), (65, 64, 61), (54, 62, 55), (62, 61, 55), (51, 56, 52), (56, 55, 52), (48, 53, 49), (53, 52, 49), (45, 50, 46), (50, 49, 46), (42, 47, 43), (47, 46, 43), (39, 44, 40), (44, 43, 40), (36, 41, 37), (41, 40, 37), (33, 38, 34), (38, 37, 34), (30, 35, 31), (35, 34, 31), (113, 32, 27), (113, 27, 114), (27, 32, 28), (32, 31, 28), (110, 29, 24), (110, 24, 111), (24, 29, 25), (29, 28, 25), (107, 26, 186), (107, 186, 108), (186, 26, 178), (26, 25, 178), (145, 144, 188), (145, 188, 122), (101, 105, 102), (101, 102, 104), (130, 129, 191), (130, 191, 177), (168, 167, 96), (168, 96, 98), (165, 164, 93), (165, 93, 95), (162, 161, 90), (162, 90, 92), (159, 158, 87), (159, 87, 89), (156, 155, 84), (156, 84, 86), (153, 152, 81), (153, 81, 83), (150, 149, 78), (150, 78, 80), (147, 146, 75), (147, 75, 77), (23, 22, 72), (23, 72, 74), (20, 19, 69), (20, 69, 71), (115, 118, 66), (115, 66, 68), (117, 116, 181), (117, 181, 141), (59, 58, 63), (59, 63, 65), (139, 138, 62), (138, 60, 62), (136, 135, 54), (136, 54, 56), (17, 16, 51), (17, 51, 53), (133, 132, 48), (133, 48, 50), (14, 13, 45), (14, 45, 47), (11, 10, 44), (10, 42, 44), (8, 7, 41), (7, 39, 41), (5, 4, 38), (4, 36, 38), (2, 1, 35), (1, 33, 35), (113, 187, 30), (113, 30, 32), (110, 114, 29), (114, 27, 29), (107, 111, 24), (107, 24, 26), (105, 100, 106), (105, 106, 108), (100, 177, 185), (177, 191, 185), (131, 184, 175), (184, 174, 175), (126, 125, 124), (126, 124, 127), (169, 126, 128), (169, 128, 167), (166, 169, 168), (166, 168, 164), (163, 166, 165), (163, 165, 161), (160, 163, 162), (160, 162, 158), (157, 160, 159), (157, 159, 155), (154, 157, 156), (154, 156, 152), (151, 154, 153), (151, 153, 149), (148, 151, 150), (148, 150, 146), (21, 148, 147), (21, 147, 22), (18, 21, 23), (18, 23, 19), (120, 18, 20), (120, 20, 121), (70, 183, 71), (183, 190, 71), (183, 143, 145), (183, 145, 190), (117, 142, 66), (142, 189, 66), (180, 189, 142), (180, 142, 143), (188, 182, 122), (182, 120, 122), (116, 118, 115), (116, 115, 57), (140, 57, 59), (140, 59, 138), (137, 140, 139), (137, 139, 135), (15, 137, 136), (15, 136, 16), (134, 15, 17), (134, 17, 132), (12, 134, 133), (12, 133, 13), (9, 12, 14), (9, 14, 10), (6, 9, 11), (6, 11, 7), (3, 6, 8), (3, 8, 4), (0, 3, 5), (0, 5, 1), (179, 0, 2), (179, 2, 187), (179, 187, 113), (179, 113, 112), (112, 114, 110), (112, 110, 109), (105, 108, 186), (105, 186, 119), (178, 103, 119), (178, 119, 186), (109, 111, 107), (109, 107, 106), (103, 100, 185), (103, 185, 131), (125, 184, 131), (125, 131, 185), (126, 170, 184), (126, 184, 125), (169, 97, 170), (169, 170, 126), (166, 94, 97), (166, 97, 169), (163, 91, 94), (163, 94, 166), (160, 88, 91), (160, 91, 163), (157, 85, 88), (157, 88, 160), (154, 82, 85), (154, 85, 157), (151, 79, 82), (151, 82, 154), (148, 76, 79), (148, 79, 151), (21, 73, 76), (21, 76, 148), (18, 70, 73), (18, 73, 21), (120, 183, 70), (120, 70, 18), (182, 143, 183), (182, 183, 120), (181, 180, 143), (181, 143, 182), (116, 67, 180), (116, 180, 181), (57, 64, 67), (57, 67, 116), (140, 61, 64), (140, 64, 57), (137, 55, 140), (55, 61, 140), (15, 52, 137), (52, 55, 137), (134, 49, 15), (49, 52, 15), (12, 46, 134), (46, 49, 134), (9, 43, 12), (43, 46, 12), (6, 40, 9), (40, 43, 9), (3, 37, 6), (37, 40, 6), (0, 34, 3), (34, 37, 3), (34, 0, 31), (0, 179, 31), (112, 28, 179), (28, 31, 179), (109, 25, 112), (25, 28, 112), (106, 178, 109), (178, 25, 109), (100, 103, 106), (103, 178, 106)])
me_cylinder_001.materials.append(mat_material_003)
me_cylinder_001.use_remesh_preserve_volume = False
me_cylinder_001.use_remesh_preserve_attributes = False
me_cylinder_001.use_mirror_vertex_groups = False
me_cylinder_001.update()

# ---- objects
ob_block_040 = bpy.data.objects.new('Block.040', me_block_040)
ob_block_030 = bpy.data.objects.new('Block.030', me_block_030)
ob_block_025 = bpy.data.objects.new('Block.025', me_block_025)
ob_block_008 = bpy.data.objects.new('Block.008', me_block_008)
ob_collect_proxy_009 = bpy.data.objects.new('Collect_proxy.009', me_collectmesh)
ob_collect_proxy_008 = bpy.data.objects.new('Collect_proxy.008', me_collectmesh)
ob_block_048 = bpy.data.objects.new('Block.048', me_block_056)
ob_collect_proxy_002 = bpy.data.objects.new('Collect_proxy.002', me_collectmesh)
ob_cameravolume = bpy.data.objects.new('CameraVolume', me_cameravolume)
ob_worldbb = bpy.data.objects.new('WorldBB', me_worldbb)
ob_move_platform_02 = bpy.data.objects.new('Move_Platform_02', me_move_platform_02)
ob_collect_proxy_004 = bpy.data.objects.new('Collect_proxy.004', me_collectmesh)
ob_move_platform_01 = bpy.data.objects.new('Move_Platform_01', me_move_platform_01)
ob_collect_proxy_005 = bpy.data.objects.new('Collect_proxy.005', me_collectmesh)
ob_ball_proxy = bpy.data.objects.new('Ball_proxy', me_ballmesh)
ob_empty = bpy.data.objects.new('Empty', None)
ob_camera = bpy.data.objects.new('Camera', cam_camera)
ob_light = bpy.data.objects.new('Light', light_light)
ob_goalin = bpy.data.objects.new('GoalIn', me_goalring)
ob_goalout = bpy.data.objects.new('GoalOut', me_cylinder_001)

# ---- transforms, parenting, visibility, modifiers, constraints
ob_block_040.location = (0.29, -0.1027, -3.049)
ob_block_040.lineart.crease_threshold = 0.0
ob_block_030.location = (0.29, -22.9, -3.049)
ob_block_030.lineart.crease_threshold = 0.0
ob_block_025.location = (0.29, -41.17, -3.049)
ob_block_025.lineart.crease_threshold = 0.0
ob_block_008.location = (0.29, -63.94, -3.049)
ob_block_008.lineart.crease_threshold = 0.0
ob_collect_proxy_009.location = (9.71, 62.33, 3.537)
ob_collect_proxy_009.rotation_euler = (0.0, 0.0, 6.283)
ob_collect_proxy_009.lineart.crease_threshold = 0.0
ob_collect_proxy_008.location = (-8.864, 62.33, 3.537)
ob_collect_proxy_008.rotation_euler = (0.0, 0.0, 6.283)
ob_collect_proxy_008.lineart.crease_threshold = 0.0
ob_block_048.location = (0.3026, 71.04, -3.049)
ob_block_048.lineart.crease_threshold = 0.0
ob_collect_proxy_002.location = (0.2533, -22.79, 3.537)
ob_collect_proxy_002.rotation_euler = (0.0, 0.0, 6.283)
ob_collect_proxy_002.lineart.crease_threshold = 0.0
ob_cameravolume.location = (0.0, 5.668, 3.193)
ob_cameravolume.display_type = 'WIRE'
ob_cameravolume.lineart.crease_threshold = 0.0
ob_worldbb.location = (0.0, -55.27, 3.041)
ob_worldbb.display_type = 'WIRE'
ob_worldbb.lineart.crease_threshold = 0.0
ob_move_platform_02.location = (35.0, 44.97, 0.0)
ob_move_platform_02.lineart.crease_threshold = 0.0
ob_collect_proxy_004.parent = ob_move_platform_02
ob_collect_proxy_004.location = (0.0, 0.0, 2.927)
ob_collect_proxy_004.lineart.crease_threshold = 0.0
ob_move_platform_01.location = (-35.0, 21.33, 0.0)
ob_move_platform_01.lineart.crease_threshold = 0.0
ob_collect_proxy_005.parent = ob_move_platform_01
ob_collect_proxy_005.location = (0.0, 0.0, 3.164)
ob_collect_proxy_005.lineart.crease_threshold = 0.0
ob_ball_proxy.location = (0.0, -69.13, 3.427)
ob_ball_proxy.display_bounds_type = 'SPHERE'
ob_ball_proxy.lineart.crease_threshold = 0.0
ob_empty.location = (0.0, -63.13, 3.991)
ob_empty.empty_image_offset = (0.0, 0.0)
ob_empty.lineart.crease_threshold = 0.0
ob_camera.location = (0.0, -103.9, 46.66)
ob_camera.rotation_euler = (1.182, 0.0, 0.0)
ob_camera.lineart.crease_threshold = 0.0
_c = ob_camera.constraints.new('TRACK_TO'); _c.name = 'AutoTrack'
_c.target = ob_empty
ob_light.location = (0.0, 0.0, 80.0)
ob_light.lineart.crease_threshold = 0.0
_c = ob_light.constraints.new('TRACK_TO'); _c.name = 'AutoTrack'
ob_goalin.location = (-0.043, 80.95, 8.163)
ob_goalin.lineart.crease_threshold = 0.0
ob_goalout.location = (4.768e-07, 80.9, 7.752)
ob_goalout.rotation_euler = (1.498, 2.376e-16, 2.054e-16)
ob_goalout.lineart.crease_threshold = 0.0

# ---- collection membership
col_collection_1.objects.link(ob_block_040)
col_collection_1.objects.link(ob_block_030)
col_collection_1.objects.link(ob_block_025)
col_collection_1.objects.link(ob_block_008)
col_collection_1.objects.link(ob_collect_proxy_009)
col_collection_1.objects.link(ob_collect_proxy_008)
col_collection_1.objects.link(ob_block_048)
col_collection_1.objects.link(ob_collect_proxy_002)
col_collection_1.objects.link(ob_cameravolume)
col_collection_1.objects.link(ob_worldbb)
col_collection_1.objects.link(ob_move_platform_02)
col_collection_1.objects.link(ob_collect_proxy_004)
col_collection_1.objects.link(ob_move_platform_01)
col_collection_1.objects.link(ob_collect_proxy_005)
col_collection_1.objects.link(ob_ball_proxy)
col_collection_1.objects.link(ob_empty)
col_collection_1.objects.link(ob_camera)
col_collection_1.objects.link(ob_light)
col_collection_1.objects.link(ob_goalin)
col_collection_1.objects.link(ob_goalout)

# ---- scene / render settings (as saved in the file)
scene.camera = ob_camera
scene.frame_start = 0; scene.frame_end = 350; scene.frame_set(0)
scene.render.engine = 'BLENDER_EEVEE_NEXT'
scene.render.image_settings.color_mode = 'RGB'
scene.render.image_settings.compression = 90
scene.render.resolution_x = 480
scene.render.resolution_y = 320
scene.render.dither_intensity = 0.0
scene.render.bake_margin = 10
scene.render.bake_bias = 0.0
scene.cycles.use_denoising = False
scene.cycles.samples = 10
scene.cycles.sampling_pattern = 'TABULATED_SOBOL'
scene.cycles.light_sampling_threshold = 0.0
scene.cycles.use_adaptive_sampling = False
scene.cycles.use_light_tree = False
scene.cycles.blur_glossy = 0.0
scene.cycles.volume_bounces = 1
scene.cycles.pixel_filter_type = 'GAUSSIAN'
scene.cycles.sample_clamp_indirect = 0.0
scene.view_settings.view_transform = 'Standard'
bpy.context.view_layer.update()
